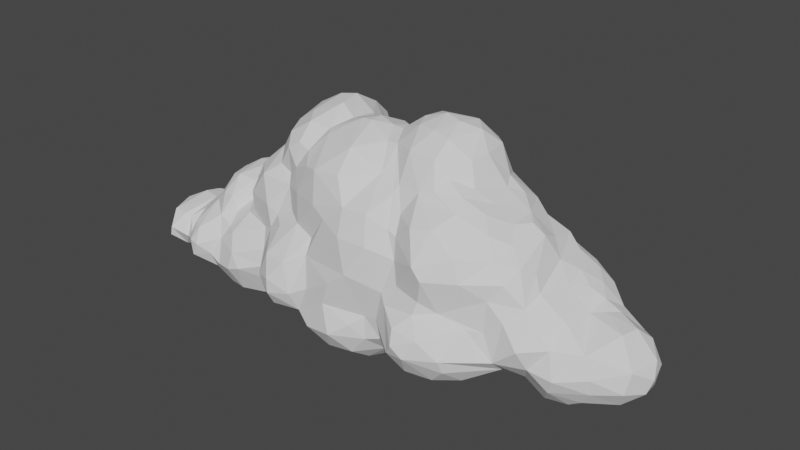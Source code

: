 # Source: Cloud1.blend  (saved by Blender 3.4.6; exported with 4.5.12 LTS)
import bpy
from mathutils import Matrix  # noqa: F401  (used for matrix-valued properties, if any)

bpy.ops.wm.read_factory_settings(use_empty=True)
scene = bpy.context.scene
scene.name = 'Scene'

# ---- collections
col_collection = bpy.data.collections.new('Collection'); scene.collection.children.link(col_collection)

# ---- world
world_world = bpy.data.worlds.new('World'); scene.world = world_world
world_world.use_nodes = True; world_world.node_tree.nodes.clear()
_N = world_world.node_tree.nodes; _L = world_world.node_tree.links
n0 = _N.new('ShaderNodeOutputWorld'); n0.name = 'World Output'; n0.location = (300, 300)
n1 = _N.new('ShaderNodeBackground'); n1.name = 'Background'; n1.location = (10, 300)
n1.inputs[0].default_value = (0.05088, 0.05088, 0.05088, 1.0)
_L.new(n1.outputs[0], n0.inputs[0])
n0.is_active_output = True
world_world.color = (0.05088, 0.05088, 0.05088)
world_world.use_sun_shadow = False
world_world.sun_shadow_jitter_overblur = 0.0

# ---- meshes
me_icosphere_020 = bpy.data.meshes.new('Icosphere.020')
me_icosphere_020.from_pydata([(-5.073, -0.2627, 0.1617), (-5.03, -0.08241, -0.2252), (-4.944, -0.4616, -0.003055), (-4.684, -0.6737, -0.008312), (-4.808, -0.4582, -0.2242), (-4.603, -0.01258, -0.4522), (-4.523, -0.487, -0.2353), (-4.369, -0.5571, -0.004016), (-4.375, -0.2953, -0.2925), (-4.217, -0.5161, -0.1436), (-4.177, -0.1227, -0.3973), (-3.879, -0.7897, -0.09192), (-3.929, -0.6542, -0.2678), (-3.909, -0.332, -0.4979), (-3.558, 0.08952, -0.6008), (-3.475, -0.623, -0.2838), (-3.515, -0.3508, -0.4918), (-3.356, -0.02375, -0.6394), (-3.086, -0.6196, -0.4673), (-3.275, -0.7259, -0.1112), (-2.988, -0.3266, -0.7243), (-2.922, -0.8037, -0.0589), (-2.809, -0.03785, -0.8655), (-2.668, -0.7924, 0.02246), (-2.771, -0.6516, -0.4703), (-2.619, -0.326, -0.7408), (-2.372, -0.533, -0.4882), (-2.355, 0.0901, -0.8902), (-2.132, -0.5839, -0.1159), (-2.105, -0.07416, -0.7537), (-1.885, -0.3852, -0.298), (-1.777, -0.9269, 0.009841), (-1.948, -0.6856, -0.07031), (-1.751, -0.1855, -0.4396), (-1.544, -0.7551, -0.2835), (-1.372, -0.2636, -0.51), (-1.056, -0.1513, -0.5351), (-1.027, -0.8033, -0.2328), (-1.079, -0.4818, -0.4225), (-0.9125, -0.6384, -0.41), (-0.7761, -0.01109, -0.6879), (-0.6661, -0.4236, -0.6402), (-0.6715, -1.013, -0.2293), (-0.4479, -0.0384, -0.8759), (-0.2853, -0.9263, -0.4984), (-0.3191, -0.7294, -0.6544), (-0.1983, -0.4421, -0.8521), (-0.1224, -1.081, -0.1325), (0.01267, 0.003041, -0.9692), (-4.815, -0.4603, 0.3955), (-4.981, -0.1049, 0.4209), (-4.667, 0.04069, 0.5787), (-4.644, -0.6746, 0.1606), (-4.524, -0.4777, 0.3961), (-4.313, -0.01658, 0.5811), (-4.393, -0.4436, 0.3586), (-4.222, -0.5794, 0.1544), (-4.064, -0.5626, 0.4287), (-4.208, -0.2931, 0.513), (-3.901, -0.2395, 0.7739), (-3.955, -0.7674, 0.176), (-3.839, -0.6708, 0.4191), (-3.635, -0.2809, 1.013), (-3.728, -0.02156, 1.241), (-3.751, -0.7989, 0.161), (-3.527, -0.706, 0.000507), (-3.548, -0.4408, 0.6544), (-3.403, -0.3117, 1.02), (-3.502, -0.07975, 1.323), (-3.354, -0.5964, 0.3181), (-3.276, -0.2955, 0.7642), (-3.173, -0.0541, 1.293), (-3.025, -0.5997, 0.5477), (-3.229, -0.4991, 0.5465), (-3.028, -0.09028, 1.037), (-3.119, -0.1149, 1.138), (-2.855, -0.7552, 0.2601), (-2.83, -0.3205, 1.274), (-2.94, -0.1999, 1.136), (-2.846, -0.05141, 1.748), (-2.906, -0.3401, 0.871), (-2.755, -0.354, 0.9869), (-2.468, -0.3491, 1.756), (-2.36, -0.4475, 0.7939), (-2.212, -0.4996, 1.31), (-2.172, -0.6601, 0.1838), (-2.206, -0.6111, 0.4894), (-2.124, -0.5163, 0.9126), (-1.983, -0.4779, 1.186), (-1.815, -0.3603, 1.731), (-1.856, -0.9583, 0.3313), (-1.676, -0.937, 0.778), (-1.757, -0.6183, 1.104), (-2.45, 0.04873, 2.116), (-2.177, -0.2241, 1.981), (-2.08, -0.08889, 2.546), (-1.901, -0.2644, 1.899), (-1.93, -0.2634, 2.372), (-1.685, -0.02983, 2.811), (-1.693, -0.2434, 2.515), (-1.656, -0.4595, 1.357), (-1.427, -0.5277, 1.786), (-1.478, -1.107, 0.1735), (-1.483, -1.106, 0.4506), (-1.483, -0.9932, -0.09176), (-1.316, -0.6234, 1.295), (-1.225, -0.9877, 0.7762), (-0.9447, -0.9446, -0.05617), (-0.9165, -0.6851, 1.186), (-1.057, -1.033, 0.2568), (-0.8866, -0.8204, 0.9381), (-0.743, -0.9471, 0.4234), (-0.5422, -0.7579, 1.685), (-0.1852, -1.005, 0.7641), (-0.06506, -0.8996, 1.595), (-0.3084, -1.008, 0.3509), (0.1688, -0.9948, 1.05), (-1.663, -0.3449, 2.102), (-1.457, -0.2666, 2.434), (-1.297, 0.004643, 2.759), (-1.243, -0.4743, 2.298), (-1.172, -0.1097, 2.752), (-0.8259, -0.7103, 1.836), (-0.9443, -0.5703, 2.361), (-0.4117, -0.5821, 2.429), (-0.448, -0.3118, 2.786), (-0.1371, -0.7372, 2.018), (0.1798, -0.2752, 2.521), (-5.13, 0.2159, 0.008758), (-5.043, 0.4516, -0.2304), (-4.799, 0.2733, -0.4387), (-4.873, 0.7141, -0.2148), (-4.617, 0.5262, -0.4331), (-4.715, 0.7643, -0.2344), (-4.363, 0.2371, -0.4231), (-4.474, 0.7838, -0.2518), (-4.327, 0.5459, -0.3679), (-4.226, 0.7063, -0.2093), (-4.157, 0.3847, -0.4299), (-4.219, 0.6252, -0.2862), (-3.804, 0.286, -0.585), (-3.803, 0.7895, -0.488), (-3.913, 0.988, -0.2957), (-3.663, 1.104, -0.3244), (-3.459, 0.7843, -0.4622), (-3.369, 1.049, -0.3653), (-3.396, 0.2928, -0.6072), (-3.312, 0.5965, -0.5821), (-3.309, 1.215, -0.2433), (-2.976, 0.9521, -0.6751), (-2.761, 0.5974, -0.8671), (-2.981, 1.297, -0.4995), (-2.898, 1.646, -0.1768), (-2.795, 0.271, -0.9067), (-2.613, 1.013, -0.7416), (-2.236, 0.4684, -0.92), (-2.41, 1.319, -0.6459), (-2.615, 1.726, -0.2724), (-2.05, 1.485, -0.5978), (-2.092, 0.7275, -0.8499), (-1.879, 0.9798, -0.7528), (-1.627, 0.09073, -0.5934), (-1.63, 0.3481, -0.6627), (-1.655, 0.959, -0.708), (-1.53, 0.7991, -0.7051), (-1.034, 0.1707, -0.6184), (-0.8871, 0.5892, -0.6323), (-1.053, 1.345, -0.5917), (-0.94, 0.3353, -0.6282), (-0.7841, 1.006, -0.6253), (-0.6042, 0.4282, -0.7489), (-0.3513, 0.8341, -0.6799), (-0.5116, 1.288, -0.5672), (-0.2055, 0.4369, -0.8685), (-0.09044, 1.524, -0.3877), (-0.272, 1.042, -0.6134), (-5.019, 0.1179, 0.3626), (-4.967, 0.3335, 0.2758), (-5.02, 0.4829, 0.0228), (-4.857, 0.6709, 0.1061), (-4.624, 0.2496, 0.5352), (-4.769, 0.4674, 0.327), (-4.587, 0.6106, 0.3007), (-4.305, 0.3798, 0.5099), (-4.542, 0.7671, 0.0189), (-4.177, 0.3708, 0.598), (-4.225, 0.7285, -0.03488), (-4.29, 0.649, 0.2314), (-4.041, 0.1221, 0.8084), (-3.991, 0.7111, 0.6452), (-4.11, 0.7149, 0.3189), (-3.811, 0.2516, 1.251), (-3.835, 0.7317, 1.03), (-3.698, 0.6408, 1.25), (-3.896, 1.023, 0.3284), (-3.823, 0.9405, 0.7391), (-3.714, 1.252, -0.04419), (-3.678, 0.9211, 1.008), (-3.556, 0.3891, 1.412), (-3.431, 0.8058, 1.282), (-3.658, 1.232, 0.3386), (-3.639, 1.142, 0.6823), (-3.553, 1.08, 0.9219), (-3.484, 1.323, 0.269), (-3.399, 1.332, 0.6171), (-3.337, 1.13, 1.033), (-3.402, 1.253, 0.8298), (-3.17, 0.4133, 1.479), (-3.181, 0.742, 1.447), (-3.102, 0.9328, 1.406), (-3.248, 1.376, 0.112), (-3.234, 1.403, 0.4702), (-3.22, 1.317, 0.9062), (-3.044, 0.01169, 1.409), (-3.052, 0.4723, 1.596), (-3.0, 0.7623, 1.574), (-3.011, 1.382, 0.8404), (-3.086, 1.185, 1.163), (-3.153, 1.394, 0.7278), (-2.814, 1.129, 1.485), (-2.984, 1.461, 0.4029), (-2.697, 1.448, 0.9937), (-2.56, 1.659, 0.1974), (-2.479, 1.659, 0.6932), (-2.483, 1.35, 1.578), (-2.344, 1.605, 1.152), (-2.233, 1.764, -0.003515), (-2.048, 1.805, 0.1792), (-2.035, 1.709, 0.9378), (-1.975, 1.639, 1.141), (-2.0, 1.349, 1.761), (-2.063, 1.729, -0.2086), (-1.911, 1.397, 1.572), (-1.791, 1.756, 0.4873), (-2.557, 0.8203, 2.082), (-2.548, 0.3031, 2.158), (-2.561, 0.5529, 2.151), (-2.465, 1.091, 1.938), (-2.245, 0.2047, 2.614), (-2.261, 0.6406, 2.764), (-2.39, 1.005, 2.539), (-2.379, 1.098, 2.268), (-1.924, 0.2212, 2.853), (-2.172, 0.8921, 2.812), (-2.226, 1.251, 1.897), (-2.17, 1.309, 2.226), (-1.806, 0.6542, 3.022), (-2.093, 1.034, 2.769), (-2.176, 1.243, 2.463), (-1.462, 0.4057, 3.029), (-1.583, 0.778, 3.025), (-1.719, 1.343, 1.818), (-1.866, 1.238, 2.659), (-1.858, 1.409, 2.298), (-1.617, 1.431, -0.5086), (-1.498, 1.24, 1.643), (-1.396, 1.664, -0.07524), (-1.27, 1.525, 0.7686), (-1.535, 1.54, 1.007), (-0.9132, 1.659, 0.05152), (-1.18, 1.497, 0.9792), (-1.192, 1.164, 1.965), (-0.6422, 1.411, -0.4898), (-0.5921, 1.593, -0.2887), (-0.8314, 1.643, 0.8414), (-0.9655, 1.279, 1.658), (-0.3313, 1.734, 0.2694), (-0.6443, 1.316, 1.672), (-0.4477, 1.576, -0.2607), (-0.2131, 1.614, -0.1317), (-0.2199, 1.644, 0.6603), (0.1711, 1.36, 0.92), (-1.513, 1.1, 2.773), (-1.512, 1.319, 2.491), (-1.137, 0.3323, 2.867), (-1.121, 0.7061, 2.81), (-1.498, 1.388, 2.205), (-0.7927, 0.215, 2.997), (-0.9934, 0.629, 2.833), (-1.081, 0.8684, 2.624), (-1.146, 1.088, 2.382), (-0.965, 1.037, 2.381), (-0.6258, 0.4283, 2.998), (-0.5281, 0.7978, 2.771), (-0.4595, 1.069, 2.309), (-0.5851, 0.2056, 3.016), (-0.4365, 1.183, 1.917), (-0.08639, 0.06228, 2.835), (-0.2925, 0.367, 2.944), (-0.3046, 0.7598, 2.719), (-0.05983, 0.342, 2.949), (-0.1033, 0.5369, 2.922), (-0.1507, 0.6672, 2.814), (0.01282, 1.007, 2.089), (-0.09655, 0.9047, 2.501), (0.1111, 0.8171, 2.949), (0.1801, -0.8839, -0.4666), (0.3028, -0.665, -0.6449), (0.188, -0.3995, -0.8482), (0.4543, -0.8737, -0.1138), (0.4159, -0.2078, -0.8488), (0.6787, -0.6665, -0.3317), (0.7409, -0.8323, -0.01732), (0.7262, -0.4277, -0.5119), (0.7494, -0.1833, -0.5859), (1.057, -0.878, -0.2245), (1.287, -0.7226, -0.4839), (0.9561, -0.4268, -0.4995), (0.949, 0.01772, -0.5743), (1.276, -0.4305, -0.6443), (1.443, -1.009, -0.2066), (1.586, -0.8612, -0.3661), (1.473, -0.1174, -0.7276), (1.87, -0.8924, -0.2723), (1.79, -0.4971, -0.5982), (1.895, -0.2273, -0.6352), (2.169, -0.3836, -0.4491), (2.181, 0.08019, -0.4856), (2.233, -0.669, -0.274), (2.568, -0.1655, -0.1952), (2.781, -0.1204, -0.1189), (3.034, -0.1591, -0.139), (3.44, -0.2893, -0.3247), (3.367, -0.09134, -0.4455), (3.594, -0.4326, -0.0558), (3.817, -0.2309, -0.3184), (3.795, -0.02688, -0.4375), (4.034, -0.2462, -0.1737), (4.577, -0.08389, -0.07926), (0.2067, -0.9611, 0.1057), (0.4912, -0.8914, 1.596), (0.4364, -0.851, 0.3018), (0.6821, -0.8569, 0.3489), (0.8098, -0.8658, 0.8896), (0.9906, -0.787, 1.488), (1.186, -1.117, 0.09977), (0.9242, -0.9123, 0.7345), (1.086, -0.8349, 1.09), (1.338, -1.188, 0.3246), (1.295, -1.112, 0.5833), (1.518, -0.9647, 1.655), (1.552, -1.173, 0.1653), (1.589, -0.9103, 1.04), (1.685, -0.9703, 1.462), (0.3472, -0.7323, 2.049), (0.1294, 0.05718, 2.854), (0.5765, -0.1217, 2.93), (0.5714, -0.4296, 2.328), (0.7718, -0.7045, 1.905), (0.587, -0.3283, 2.443), (0.943, -0.7184, 1.85), (0.851, -0.5451, 2.117), (1.093, -0.1464, 2.914), (1.278, -0.7702, 2.128), (1.298, -0.3417, 2.523), (1.034, -0.3808, 2.464), (1.407, -0.155, 2.691), (1.631, -0.7079, 2.182), (1.783, -0.4059, 2.344), (1.698, -0.216, 2.507), (1.746, -1.087, 0.4942), (1.536, -0.9631, 0.8295), (2.113, -0.9377, -0.0096), (2.08, -1.006, 0.2191), (1.888, -0.8157, 0.8952), (2.205, -0.7586, 1.482), (2.289, -0.6947, 0.6998), (2.739, -0.4014, -0.02959), (2.704, -0.5803, 0.1838), (2.537, -0.5896, 0.6642), (2.553, -0.5765, 1.222), (2.74, -0.4774, 1.5), (2.838, -0.5464, 0.9161), (3.107, -0.3306, -0.05152), (3.131, -0.5969, 0.5582), (3.069, -0.3688, 1.146), (2.876, -0.2837, 1.718), (3.112, -0.1356, 1.305), (3.002, -0.09258, 1.574), (3.26, -0.4899, 0.2404), (3.537, -0.3808, 0.6249), (3.603, -0.1126, 0.9418), (2.054, -0.729, 1.845), (2.067, -0.1299, 2.291), (2.487, -0.4304, 1.774), (2.285, -0.2931, 2.088), (2.577, -0.1236, 1.931), (2.379, 0.1, 2.105), (2.804, 0.2825, 1.968), (3.688, -0.4765, 0.1963), (4.034, -0.2351, 0.6448), (4.218, -0.2965, 0.08319), (4.214, -0.3155, 0.3396), (4.689, -0.1911, 0.2145), (4.742, -0.1223, 0.5703), (0.1923, 0.4057, -0.8485), (0.177, 0.74, -0.6798), (0.1065, 1.066, -0.56), (0.4276, 0.2848, -0.8276), (0.5469, 1.342, -0.4004), (0.6529, 0.8093, -0.5616), (0.7825, 0.2419, -0.5732), (0.8528, 0.6087, -0.5018), (1.038, 1.104, -0.4457), (1.022, 0.4053, -0.4996), (0.9763, 0.7563, -0.4867), (1.361, 0.5397, -0.5557), (1.394, 0.2563, -0.6479), (1.402, 0.973, -0.535), (1.737, 0.2052, -0.6793), (1.913, 0.948, -0.5451), (2.054, 0.4132, -0.5419), (2.169, 0.9587, -0.4476), (2.326, 0.5542, -0.3115), (2.255, 1.157, -0.3358), (2.498, 1.383, -0.2344), (2.527, 0.05275, -0.1686), (2.534, 0.3551, -0.1343), (2.496, 0.592, -0.2124), (2.422, 0.8684, -0.3037), (2.648, 1.083, -0.3634), (2.656, 0.2092, -0.04397), (2.768, 0.7346, -0.3991), (2.933, 1.046, -0.452), (2.864, 1.237, -0.3757), (2.793, 0.329, -0.1377), (2.958, 0.7738, -0.4403), (3.052, 0.09488, -0.2152), (3.131, 0.386, -0.2066), (3.318, 1.193, -0.2267), (3.399, 0.1804, -0.4611), (3.229, 0.4554, -0.2472), (3.469, 0.5392, -0.2657), (3.408, 0.896, -0.3283), (3.598, 1.027, -0.123), (3.857, 0.1939, -0.397), (3.784, 0.7346, -0.1539), (4.113, 0.533, -0.3005), (4.47, 0.1631, -0.2527), (4.464, 0.3946, -0.2605), (4.404, 0.7187, -0.04844), (0.3162, 1.079, 1.715), (0.6817, 1.513, -0.121), (0.5103, 1.473, 0.1135), (0.8706, 1.45, 0.4546), (0.531, 1.117, 1.232), (0.6271, 1.096, 1.557), (1.169, 1.396, -0.3136), (1.125, 1.545, 0.1383), (0.7928, 1.175, 1.642), (0.8979, 1.422, 0.6898), (1.524, 1.629, 0.06635), (1.299, 1.617, 0.5667), (1.223, 1.413, 1.259), (1.76, 1.655, -0.1118), (1.804, 1.555, 0.1448), (1.516, 1.459, 1.161), (1.535, 1.279, 1.673), (0.1868, 1.059, 1.918), (0.121, 1.0, 2.558), (0.4108, 0.2246, 3.186), (0.2612, 0.4675, 3.199), (0.3369, 0.7382, 3.19), (0.3569, 0.9306, 2.977), (0.7661, 0.1564, 3.206), (0.6498, 0.5199, 3.325), (0.4396, 1.176, 2.086), (0.666, 1.207, 2.308), (0.5648, 1.082, 2.706), (0.8112, 0.8932, 3.139), (0.9905, 0.4438, 3.298), (1.052, 0.766, 3.222), (1.016, 1.198, 1.878), (0.9119, 1.132, 2.632), (1.089, 0.1105, 3.163), (1.227, 0.9945, 2.867), (1.539, 0.1235, 2.914), (1.323, 0.5415, 3.206), (1.358, 1.091, 2.168), (1.716, 0.01466, 2.548), (1.6, 0.3931, 2.932), (1.777, 0.6633, 2.504), (1.522, 0.7574, 2.944), (1.578, 0.9505, 2.365), (1.975, 1.56, -0.05155), (1.761, 1.516, 0.6524), (1.792, 1.208, 1.749), (2.19, 1.603, 0.08644), (1.991, 1.512, 0.5773), (2.306, 1.606, 0.3794), (2.263, 1.22, 1.217), (2.271, 1.042, 1.67), (2.632, 1.616, 0.0863), (2.764, 1.043, 1.437), (2.685, 1.448, 0.6671), (3.0, 0.4075, 1.556), (2.996, 0.8555, 1.481), (3.058, 1.455, 0.1204), (3.018, 1.263, 0.9389), (3.238, 0.5854, 1.364), (3.198, 1.27, 0.6173), (3.298, 0.2855, 1.259), (3.321, 0.9217, 1.242), (3.55, 1.182, 0.184), (3.158, 1.053, 1.243), (2.008, 0.1357, 2.318), (1.898, 0.4874, 2.405), (2.068, 0.6727, 2.276), (2.077, 0.9408, 2.069), (2.349, 0.4933, 2.122), (2.56, 0.2992, 2.093), (2.397, 0.8021, 1.932), (2.778, 0.5321, 1.817), (2.767, 0.8838, 1.707), (3.693, 0.2469, 0.9619), (3.488, 0.4976, 1.195), (3.743, 0.5459, 1.048), (3.538, 0.7384, 1.153), (3.582, 1.128, 0.6147), (3.875, 0.3831, 0.9663), (3.963, 0.8741, 0.1068), (3.913, 0.7573, 0.8539), (3.542, 0.9971, 1.009), (4.365, 0.1186, 0.9195), (4.021, 0.538, 0.9291), (4.036, 0.8489, 0.4209), (4.433, 0.361, 0.9086), (4.357, 0.6869, 0.6338), (4.588, 0.5319, 0.6949), (4.53, 0.7108, 0.3404), (4.866, 0.07512, 0.1277), (4.935, 0.1397, 0.3609), (4.803, 0.373, 0.06522), (4.851, 0.2864, 0.576), (4.821, 0.4665, 0.3742)], [], [(6, 3, 4), (5, 6, 4), (5, 8, 6), (9, 8, 10), (8, 9, 7), (9, 10, 13), (11, 12, 15), (14, 16, 13), (19, 15, 18), (18, 16, 20), (18, 15, 16), (20, 16, 17), (19, 18, 21), (20, 25, 24), (20, 24, 18), (25, 20, 22), (24, 26, 23), (25, 29, 26), (27, 29, 25), (29, 33, 26), (34, 31, 32), (37, 38, 39), (39, 38, 41), (45, 41, 46), (48, 46, 43), (2, 49, 0), (3, 2, 4), (3, 52, 49), (51, 50, 49), (52, 3, 6), (49, 52, 53), (56, 7, 9), (56, 57, 58), (55, 56, 58), (56, 9, 12), (64, 65, 69), (70, 67, 66), (69, 65, 19), (69, 72, 73), (71, 74, 75), (75, 78, 213), (81, 77, 78), (72, 76, 83), (84, 81, 83), (77, 84, 82), (23, 28, 85), (90, 85, 32), (89, 84, 88), (97, 117, 99), (90, 102, 103), (104, 31, 34), (92, 91, 105), (103, 102, 109), (106, 103, 109), (109, 102, 107), (111, 109, 107), (112, 108, 110), (111, 107, 115), (112, 110, 114), (42, 47, 115), (89, 101, 117), (96, 89, 117), (99, 118, 119), (98, 99, 119), (101, 105, 122), (124, 123, 126), (126, 112, 114), (127, 124, 126), (129, 130, 1), (136, 134, 132), (10, 8, 134), (136, 138, 134), (141, 139, 137), (140, 10, 138), (139, 141, 138), (142, 141, 137), (140, 14, 13), (142, 143, 141), (145, 144, 143), (17, 16, 14), (144, 147, 146), (149, 147, 145), (145, 147, 144), (147, 153, 146), (148, 149, 145), (22, 20, 17), (149, 150, 147), (152, 151, 148), (151, 154, 149), (153, 27, 22), (156, 154, 151), (159, 155, 154), (155, 29, 27), (162, 155, 159), (160, 163, 162), (164, 162, 163), (164, 165, 162), (169, 166, 167), (40, 36, 165), (168, 40, 165), (170, 168, 166), (170, 40, 168), (173, 170, 171), (171, 170, 166), (172, 171, 169), (170, 173, 43), (175, 172, 174), (173, 48, 43), (128, 1, 0), (128, 0, 176), (128, 176, 177), (129, 128, 178), (179, 178, 177), (131, 178, 179), (180, 176, 51), (179, 181, 182), (182, 184, 179), (183, 51, 54), (183, 54, 185), (135, 186, 137), (54, 58, 188), (185, 54, 188), (189, 185, 188), (183, 185, 190), (194, 186, 190), (188, 58, 59), (189, 194, 190), (192, 193, 197), (196, 142, 186), (194, 196, 186), (195, 192, 197), (194, 195, 201), (198, 191, 63), (193, 191, 198), (199, 193, 198), (197, 193, 199), (196, 143, 142), (200, 196, 194), (202, 201, 197), (203, 196, 200), (204, 200, 201), (199, 208, 209), (210, 196, 203), (211, 203, 204), (212, 206, 205), (71, 75, 213), (207, 71, 213), (207, 213, 214), (209, 208, 215), (220, 210, 211), (218, 211, 204), (212, 218, 204), (217, 216, 212), (74, 80, 78), (209, 215, 219), (210, 152, 148), (217, 209, 219), (222, 152, 220), (222, 157, 152), (223, 222, 221), (225, 223, 221), (224, 225, 221), (228, 223, 225), (228, 227, 222), (232, 229, 230), (254, 163, 158), (231, 254, 158), (227, 231, 226), (233, 227, 228), (215, 214, 234), (219, 215, 234), (219, 234, 237), (224, 219, 237), (240, 234, 236), (240, 236, 239), (238, 242, 239), (240, 239, 243), (224, 237, 244), (247, 240, 243), (243, 246, 247), (247, 248, 240), (252, 248, 247), (242, 98, 249), (250, 246, 249), (251, 232, 230), (247, 250, 252), (253, 230, 245), (253, 245, 248), (252, 253, 248), (256, 231, 227), (233, 256, 227), (233, 258, 256), (167, 164, 254), (258, 257, 256), (258, 255, 257), (257, 259, 256), (260, 257, 255), (167, 263, 262), (259, 263, 167), (264, 257, 260), (261, 265, 260), (266, 259, 264), (268, 262, 263), (266, 268, 263), (270, 266, 264), (249, 98, 119), (251, 255, 232), (275, 279, 272), (272, 280, 273), (279, 280, 272), (278, 274, 277), (279, 275, 278), (278, 277, 282), (283, 278, 282), (279, 278, 283), (277, 125, 285), (285, 287, 288), (289, 284, 283), (288, 287, 290), (288, 290, 291), (289, 294, 284), (289, 292, 294), (293, 286, 284), (47, 44, 296), (45, 297, 296), (296, 44, 45), (46, 298, 297), (46, 297, 45), (47, 296, 299), (48, 300, 298), (296, 297, 301), (296, 301, 299), (298, 300, 303), (299, 301, 302), (300, 304, 303), (302, 301, 305), (307, 306, 305), (307, 303, 304), (309, 306, 307), (312, 309, 308), (306, 310, 305), (306, 311, 310), (313, 311, 314), (319, 316, 317), (324, 322, 325), (324, 325, 327), (47, 299, 329), (329, 299, 331), (330, 116, 333), (332, 331, 302), (331, 332, 333), (332, 302, 335), (302, 305, 335), (333, 332, 336), (336, 332, 335), (337, 333, 336), (335, 305, 310), (339, 336, 338), (334, 337, 340), (126, 344, 127), (127, 347, 345), (344, 348, 347), (351, 347, 348), (349, 347, 351), (351, 348, 350), (349, 351, 355), (352, 346, 355), (352, 355, 354), (357, 353, 340), (358, 355, 357), (310, 313, 341), (361, 339, 360), (363, 341, 362), (366, 363, 368), (365, 370, 371), (367, 318, 319), (372, 369, 368), (369, 372, 370), (368, 367, 373), (370, 372, 375), (376, 371, 375), (374, 368, 379), (372, 374, 375), (375, 374, 380), (381, 375, 380), (377, 375, 381), (340, 343, 382), (358, 385, 383), (382, 365, 384), (385, 382, 384), (387, 385, 386), (383, 385, 387), (384, 365, 371), (386, 385, 384), (386, 384, 376), (380, 379, 389), (380, 389, 390), (389, 391, 392), (394, 392, 393), (393, 391, 328), (396, 173, 171), (398, 48, 395), (174, 399, 397), (398, 300, 48), (398, 395, 396), (400, 396, 397), (399, 400, 397), (401, 300, 398), (401, 304, 300), (401, 308, 304), (402, 404, 401), (403, 405, 402), (407, 312, 308), (404, 407, 308), (406, 407, 404), (409, 312, 407), (408, 410, 406), (317, 315, 409), (413, 411, 412), (415, 419, 414), (425, 418, 422), (425, 417, 418), (415, 424, 420), (425, 422, 428), (427, 323, 321), (427, 321, 425), (428, 422, 431), (424, 429, 423), (430, 323, 427), (432, 431, 426), (429, 433, 423), (433, 434, 432), (436, 432, 434), (440, 437, 436), (438, 328, 327), (439, 435, 437), (443, 174, 269), (441, 445, 271), (271, 444, 443), (446, 445, 441), (447, 442, 443), (449, 450, 446), (451, 448, 452), (449, 453, 450), (454, 410, 408), (455, 454, 451), (455, 451, 452), (290, 287, 345), (293, 294, 459), (459, 294, 295), (291, 461, 462), (459, 466, 293), (460, 345, 346), (467, 466, 459), (468, 459, 463), (469, 463, 462), (472, 449, 466), (465, 470, 471), (469, 473, 468), (473, 467, 468), (356, 352, 354), (471, 470, 477), (473, 478, 467), (475, 473, 469), (475, 469, 471), (477, 474, 476), (482, 475, 471), (356, 359, 479), (476, 356, 479), (480, 476, 479), (482, 480, 481), (482, 477, 480), (482, 481, 483), (482, 483, 475), (414, 412, 484), (487, 484, 489), (490, 485, 456), (486, 490, 456), (421, 416, 417), (492, 415, 487), (489, 492, 487), (494, 492, 489), (493, 490, 491), (498, 494, 490), (504, 498, 493), (504, 493, 496), (501, 377, 381), (499, 515, 517), (500, 503, 497), (504, 496, 502), (480, 479, 506), (481, 480, 506), (486, 457, 478), (505, 359, 383), (481, 507, 508), (508, 486, 483), (509, 505, 387), (507, 506, 509), (388, 386, 376), (387, 386, 388), (513, 493, 511), (388, 378, 495), (501, 381, 514), (515, 501, 514), (516, 515, 514), (502, 517, 522), (518, 503, 500), (504, 502, 522), (434, 520, 436), (503, 525, 520), (518, 525, 503), (514, 390, 523), (519, 514, 523), (521, 516, 524), (525, 518, 522), (524, 519, 526), (527, 525, 521), (530, 328, 438), (533, 394, 531), (528, 533, 534), (528, 526, 533), (529, 527, 534), (531, 530, 532), (1, 2, 0), (4, 2, 1), (5, 4, 1), (6, 8, 7), (9, 13, 12), (30, 33, 35, 34), (24, 21, 18), (24, 23, 21), (24, 25, 26), (25, 22, 27), (28, 23, 26), (28, 26, 30), (30, 26, 33), (30, 32, 28), (34, 32, 30), (38, 36, 40, 41), (35, 33, 161), (35, 38, 34), (36, 38, 35), (34, 38, 37), (49, 53, 54, 51), (42, 37, 39), (41, 45, 39), (43, 41, 40), (42, 45, 44), (42, 39, 45), (43, 46, 41), (47, 42, 44), (49, 2, 3), (50, 0, 49), (15, 12, 13, 16), (52, 7, 55, 53), (52, 6, 7), (66, 67, 62, 59), (54, 53, 55), (55, 7, 56), (58, 54, 55), (56, 12, 11), (56, 11, 60), (57, 56, 60), (59, 58, 57), (57, 60, 61), (59, 57, 61), (63, 59, 62), (64, 60, 11), (65, 64, 11), (61, 60, 64), (66, 59, 61), (67, 71, 68, 62), (68, 63, 62), (65, 11, 15), (69, 61, 64), (66, 61, 69), (70, 71, 67), (19, 21, 76, 69), (65, 15, 19), (73, 66, 69), (70, 66, 73), (71, 70, 74), (73, 72, 80, 70), (72, 69, 76), (77, 82, 79, 213), (74, 70, 80), (213, 78, 77), (78, 80, 81), (85, 86, 76, 23), (23, 76, 21), (83, 80, 72), (83, 81, 80), (77, 81, 84), (86, 90, 91, 87), (83, 76, 86), (83, 87, 84), (85, 90, 86), (87, 83, 86), (88, 84, 87), (89, 82, 84), (37, 107, 104, 34), (32, 85, 28), (88, 87, 92), (88, 92, 100), (93, 79, 82), (93, 82, 94), (94, 82, 89), (97, 94, 96), (97, 95, 94), (117, 97, 96), (96, 94, 89), (95, 97, 99), (98, 95, 99), (31, 90, 32), (92, 87, 91), (89, 88, 100), (102, 90, 31), (91, 90, 103), (104, 102, 31), (100, 92, 105), (101, 100, 105), (106, 91, 103), (105, 91, 106), (111, 115, 113, 110), (104, 107, 102), (108, 105, 106), (110, 106, 109), (110, 108, 106), (112, 105, 108), (107, 37, 42), (110, 109, 111), (107, 42, 115), (121, 119, 118, 120), (116, 110, 113), (114, 110, 116), (89, 100, 101), (118, 99, 117), (120, 117, 101), (118, 117, 120), (101, 122, 123, 120), (122, 112, 126, 123), (121, 120, 123), (122, 105, 112), (125, 121, 123), (130, 129, 131, 132), (125, 123, 124), (127, 125, 124), (129, 1, 128), (130, 5, 1), (139, 136, 135, 137), (131, 133, 132), (130, 134, 5), (132, 134, 130), (133, 135, 132), (5, 134, 8), (135, 136, 132), (140, 141, 144, 146), (138, 10, 134), (136, 139, 138), (140, 13, 10), (138, 141, 140), (141, 143, 144), (140, 146, 14), (153, 150, 155, 27), (143, 148, 145), (146, 17, 14), (146, 153, 17), (151, 149, 148), (153, 22, 17), (147, 150, 153), (149, 154, 150), (151, 152, 157, 156), (154, 155, 150), (161, 29, 155, 162), (154, 156, 159), (157, 158, 156), (156, 160, 159), (158, 160, 156), (29, 161, 33), (35, 161, 165, 36), (160, 162, 159), (158, 163, 160), (162, 165, 161), (165, 164, 166, 168), (183, 182, 181, 180), (164, 167, 166), (171, 166, 169), (40, 170, 43), (175, 171, 172), (177, 178, 128), (50, 176, 0), (131, 129, 178), (181, 179, 177), (51, 176, 50), (177, 176, 180), (181, 177, 180), (179, 133, 131), (183, 180, 51), (133, 179, 184, 135), (184, 182, 187, 186), (187, 182, 183), (184, 186, 135), (63, 191, 188, 59), (189, 190, 185), (187, 190, 186), (187, 183, 190), (142, 137, 186), (188, 191, 192, 189), (199, 205, 202, 197), (193, 192, 191), (195, 189, 192), (195, 194, 189), (197, 201, 195), (194, 201, 200), (198, 63, 68), (196, 148, 143), (200, 204, 203), (206, 201, 202, 205), (206, 204, 201), (68, 71, 207, 198), (198, 207, 208, 199), (199, 209, 217, 205), (196, 210, 148), (203, 211, 210), (214, 215, 208, 207), (206, 212, 204), (216, 217, 219, 221), (217, 212, 205), (74, 78, 75), (220, 152, 210), (211, 216, 220), (220, 216, 221, 222), (218, 216, 211), (218, 212, 216), (238, 239, 236, 235), (224, 221, 219), (222, 231, 157), (226, 231, 222), (227, 226, 222), (223, 228, 222), (225, 229, 228), (230, 229, 225), (157, 231, 158), (228, 229, 233), (214, 213, 79), (235, 214, 79), (235, 79, 93), (236, 214, 235), (234, 214, 236), (235, 93, 238), (230, 225, 224, 244), (241, 237, 234), (241, 234, 240), (93, 94, 95), (238, 93, 95), (241, 244, 237), (241, 240, 248, 245), (245, 244, 241), (229, 232, 255, 258), (98, 238, 95), (242, 238, 98), (246, 239, 242), (243, 239, 246), (245, 230, 244), (249, 246, 242), (250, 247, 246), (253, 251, 230), (254, 164, 163), (231, 256, 254), (229, 258, 233), (172, 169, 262, 268), (256, 167, 254), (259, 167, 256), (255, 261, 260), (167, 262, 169), (257, 264, 259), (260, 265, 264), (259, 266, 263), (265, 267, 264), (269, 174, 172, 268), (267, 270, 264), (269, 266, 270, 271), (266, 269, 268), (274, 275, 250, 249), (267, 271, 270), (272, 252, 250), (253, 276, 251), (253, 273, 276), (252, 272, 273), (252, 273, 253), (274, 249, 119), (255, 251, 276, 261), (275, 272, 250), (265, 261, 280, 281), (277, 119, 121), (274, 119, 277), (275, 274, 278), (276, 280, 261), (273, 280, 276), (277, 121, 125), (265, 281, 284, 267), (281, 280, 279), (284, 281, 279, 283), (282, 277, 285), (288, 289, 283, 282), (284, 286, 267), (287, 285, 125), (288, 282, 285), (288, 291, 292, 289), (287, 125, 127), (306, 309, 314, 311), (294, 293, 284), (295, 294, 292), (286, 441, 267), (286, 293, 441), (48, 298, 46), (298, 303, 297), (301, 297, 303), (307, 301, 303), (307, 305, 301), (304, 308, 307), (308, 309, 307), (323, 326, 325, 322), (309, 312, 314), (313, 310, 311), (312, 315, 314), (318, 313, 314), (315, 316, 314), (316, 318, 314), (317, 316, 315), (362, 313, 318), (318, 316, 319), (322, 321, 323), (329, 331, 115, 47), (115, 331, 116, 113), (342, 343, 340, 337), (114, 116, 330), (333, 116, 331), (302, 331, 299), (334, 330, 333), (334, 333, 337), (336, 335, 338), (361, 336, 339), (337, 336, 361), (338, 335, 341), (335, 310, 341), (342, 337, 361), (334, 350, 348, 330), (344, 126, 114), (344, 114, 330), (348, 344, 330), (347, 127, 344), (349, 345, 347), (346, 345, 349), (358, 359, 354, 355), (346, 349, 355), (351, 350, 353), (355, 351, 353), (340, 350, 334), (353, 350, 340), (357, 355, 353), (364, 365, 343, 342), (359, 356, 354), (360, 338, 341), (339, 338, 360), (362, 341, 313), (360, 341, 363), (364, 361, 360), (342, 361, 364), (360, 363, 366, 364), (363, 362, 367, 368), (367, 362, 318), (364, 369, 370, 365), (364, 366, 369), (320, 321, 373, 367), (369, 366, 368), (367, 319, 320), (374, 372, 368), (371, 370, 375), (375, 377, 378, 376), (357, 382, 385, 358), (379, 368, 373), (373, 321, 322), (324, 373, 322), (379, 373, 324), (380, 374, 379), (382, 357, 340), (324, 327, 391, 389), (359, 358, 383), (365, 382, 343), (376, 384, 371), (378, 388, 376), (389, 379, 324), (381, 380, 390), (396, 171, 175, 397), (392, 390, 389), (391, 327, 328), (393, 392, 391), (390, 392, 394), (173, 395, 48), (173, 396, 395), (398, 400, 402, 401), (174, 397, 175), (396, 400, 398), (403, 402, 400, 399), (409, 407, 406, 410), (404, 308, 401), (405, 404, 402), (405, 406, 404), (408, 406, 405), (413, 414, 419, 418), (409, 315, 312), (410, 411, 409), (410, 412, 411), (411, 317, 409), (411, 413, 317), (414, 413, 412), (317, 416, 319), (413, 416, 317), (413, 417, 416), (413, 418, 417), (320, 319, 416, 421), (419, 422, 418), (420, 422, 419), (415, 420, 419), (320, 421, 425, 321), (420, 423, 422), (424, 423, 420), (430, 427, 428, 431), (423, 426, 422), (425, 428, 427), (426, 431, 422), (426, 423, 433, 432), (326, 323, 430, 435), (432, 430, 431), (429, 434, 433), (430, 432, 436, 435), (174, 443, 442, 399), (435, 325, 326), (436, 437, 435), (435, 438, 325), (438, 327, 325), (435, 439, 438), (437, 440, 439), (271, 443, 269), (267, 441, 271), (447, 443, 444, 448), (445, 444, 271), (399, 447, 403), (442, 447, 399), (403, 447, 408, 405), (445, 450, 444), (446, 450, 445), (454, 447, 448, 451), (444, 450, 448), (452, 453, 456, 485), (450, 452, 448), (453, 452, 450), (447, 454, 408), (452, 485, 455), (290, 460, 461, 291), (457, 456, 453), (345, 287, 127), (295, 292, 291), (293, 458, 441), (460, 290, 345), (441, 458, 466, 449), (295, 462, 463), (295, 291, 462), (293, 466, 458), (459, 295, 463), (460, 346, 464), (465, 461, 460), (462, 461, 465), (441, 449, 446), (346, 352, 474, 464), (459, 468, 467), (465, 460, 464), (469, 462, 465), (467, 472, 466), (463, 469, 468), (464, 474, 470, 465), (478, 473, 475, 483), (469, 465, 471), (472, 453, 449), (467, 478, 472), (476, 352, 356), (476, 474, 352), (470, 474, 477), (482, 471, 477), (472, 457, 453), (472, 478, 457), (410, 454, 484, 412), (477, 476, 480), (455, 485, 488, 484), (455, 484, 454), (457, 486, 456), (484, 487, 414), (499, 517, 502, 496), (489, 484, 488), (415, 414, 487), (490, 488, 485), (486, 491, 490), (494, 489, 488), (490, 494, 488), (421, 417, 425), (492, 424, 415), (377, 495, 378), (492, 497, 424), (493, 498, 490), (494, 497, 492), (501, 495, 377), (501, 499, 495), (499, 496, 495), (497, 429, 424), (494, 500, 497), (498, 500, 494), (515, 499, 501), (509, 511, 508, 507), (497, 503, 429), (479, 359, 505), (481, 508, 483), (483, 486, 478), (506, 479, 505), (507, 481, 506), (387, 505, 383), (506, 505, 509), (509, 388, 512, 511), (508, 511, 491), (508, 491, 486), (510, 509, 387), (491, 511, 493), (510, 387, 388), (388, 509, 510), (495, 496, 513, 512), (495, 512, 388), (518, 500, 498, 522), (513, 511, 512), (513, 496, 493), (429, 503, 434), (527, 524, 526, 528), (504, 522, 498), (514, 381, 390), (516, 514, 519), (521, 517, 516), (517, 515, 516), (522, 517, 521), (503, 520, 434), (524, 516, 519), (525, 522, 521), (526, 519, 523), (520, 440, 436), (527, 521, 524), (523, 390, 394), (520, 525, 529, 440), (394, 393, 530, 531), (525, 527, 529), (530, 393, 328), (438, 439, 532, 530), (394, 533, 526, 523), (534, 532, 440, 529), (440, 532, 439), (528, 534, 527), (532, 534, 531), (534, 533, 531)])
me_icosphere_020.update()

# ---- objects
ob_icosphere_020 = bpy.data.objects.new('Icosphere.020', me_icosphere_020)

# ---- transforms, parenting, visibility, modifiers, constraints
ob_icosphere_020.location = (-0.139, -0.2345, -0.5598)
ob_icosphere_020.scale = (0.6257, 0.8273, 0.6257)

# ---- collection membership
col_collection.objects.link(ob_icosphere_020)

# ---- scene / render settings (as saved in the file)
scene.frame_start = 1; scene.frame_end = 250; scene.frame_set(1)
scene.render.engine = 'BLENDER_EEVEE_NEXT'
scene.render.fps = 25
scene.cycles.sampling_pattern = 'TABULATED_SOBOL'
scene.cycles.use_light_tree = False
scene.view_settings.view_transform = 'Filmic'
bpy.context.view_layer.update()

# ---- added for rendering (the .blend has no active camera and no usable light): camera, sun
cam_auto = bpy.data.cameras.new('AutoCamera')
cam_auto.lens = 50.0
cam_auto.sensor_width = 36.0
cam_auto.clip_end = 1000.0
ob_auto_camera = bpy.data.objects.new('AutoCamera', cam_auto)
scene.collection.objects.link(ob_auto_camera)
ob_auto_camera.location = (6.53644, -8.0631, 5.56652)
ob_auto_camera.rotation_euler = (1.09748, -7.21219e-08, 0.694738)
scene.camera = ob_auto_camera
light_auto_sun = bpy.data.lights.new('AutoSun', 'SUN')
light_auto_sun.energy = 3.0
light_auto_sun.angle = 0.0523599
ob_auto_sun = bpy.data.objects.new('AutoSun', light_auto_sun)
scene.collection.objects.link(ob_auto_sun)
ob_auto_sun.rotation_euler = (0.872665, 0.174533, 0.523599)
bpy.context.view_layer.update()
